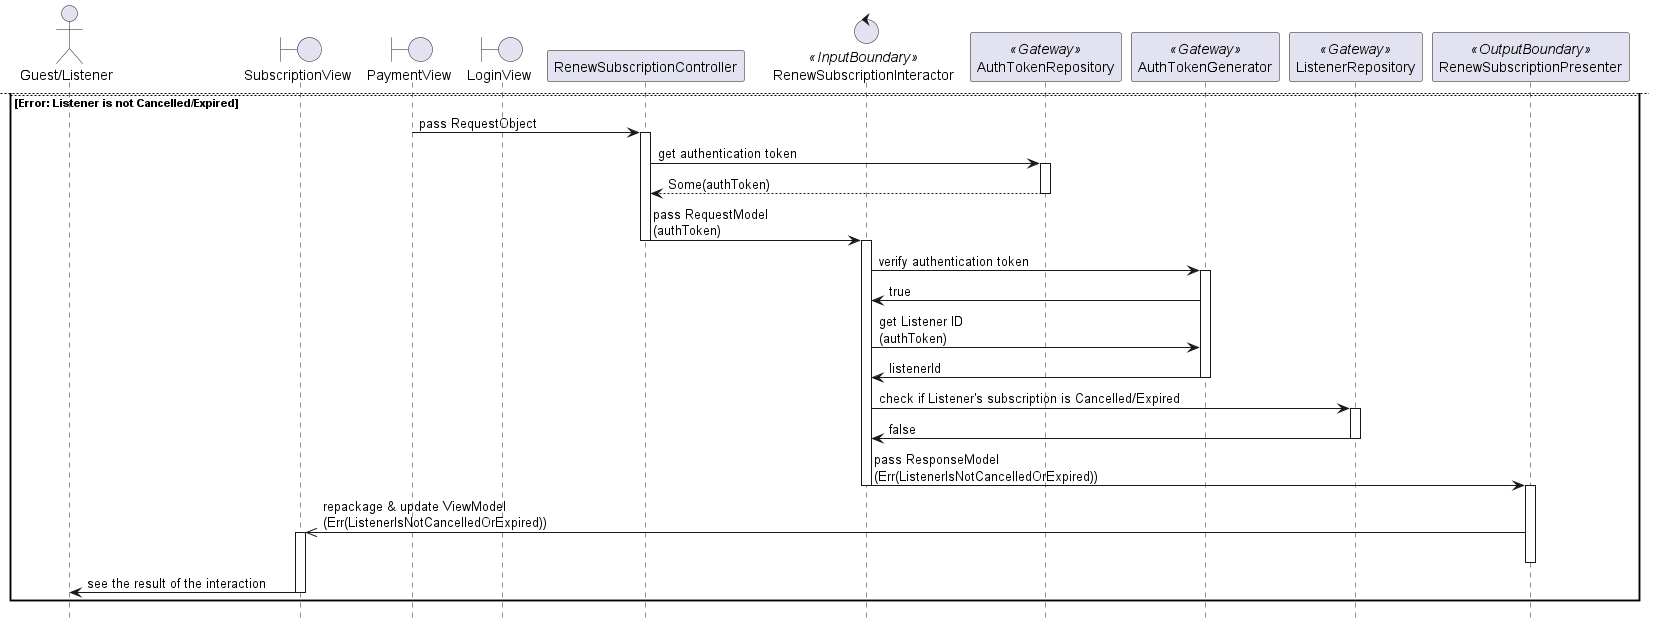

The diagram above was rendered by PlantUML. Its source (embedded in the PNG):
@startuml

hide footbox
skinparam BackgroundColor transparent

actor "Guest/Listener"
boundary SubscriptionView
boundary PaymentView
boundary LoginView
participant RenewSubscriptionController
control RenewSubscriptionInteractor <<InputBoundary>>
participant AuthTokenRepository <<Gateway>>
participant AuthTokenGenerator <<Gateway>>
participant ListenerRepository <<Gateway>>
participant RenewSubscriptionPresenter <<OutputBoundary>>

"Guest/Listener" -> SubscriptionView: click on "renew subscription" button
activate "Guest/Listener"
activate SubscriptionView

SubscriptionView -> PaymentView: redirect
deactivate SubscriptionView
activate PaymentView

"Guest/Listener" -> PaymentView: enter banking credentials
"Guest/Listener" -> PaymentView: click on submit button

alt OK
    PaymentView -> RenewSubscriptionController: pass RequestObject
    deactivate PaymentView
    activate RenewSubscriptionController

    RenewSubscriptionController -> AuthTokenRepository: get authentication token
    activate AuthTokenRepository
    return Some(authToken)
    deactivate AuthTokenRepository

    RenewSubscriptionController -> RenewSubscriptionInteractor: pass RequestModel\n(authToken)
    deactivate RenewSubscriptionController
    activate RenewSubscriptionInteractor

    RenewSubscriptionInteractor -> AuthTokenGenerator: verify authentication token
    activate AuthTokenGenerator
    RenewSubscriptionInteractor <- AuthTokenGenerator: true
    RenewSubscriptionInteractor -> AuthTokenGenerator: get Listener ID\n(authToken)
    RenewSubscriptionInteractor <- AuthTokenGenerator: listenerId
    deactivate AuthTokenGenerator

    RenewSubscriptionInteractor -> ListenerRepository: check if Listener's subscription is Cancelled/Expired\n(listenerId)
    activate ListenerRepository
    RenewSubscriptionInteractor <- ListenerRepository: true
    RenewSubscriptionInteractor ->> ListenerRepository: change Listener's subscription to Premium
    deactivate ListenerRepository

    RenewSubscriptionInteractor -> RenewSubscriptionPresenter: pass ResponseModel\n(Ok())
    deactivate RenewSubscriptionInteractor
    activate RenewSubscriptionPresenter

    RenewSubscriptionPresenter ->> SubscriptionView: repackage & update ViewModel\n(Ok())
    activate SubscriptionView
    deactivate RenewSubscriptionPresenter

    SubscriptionView -> "Guest/Listener": see the result of the interaction
    deactivate SubscriptionView
    deactivate "Guest/Listener"
    newpage

else Error: Payment fails
    PaymentView -> SubscriptionView: redirect
    activate PaymentView
    activate SubscriptionView
    activate "Guest/Listener"
    deactivate PaymentView

    SubscriptionView -> "Guest/Listener": see the result of the interaction
    deactivate SubscriptionView
    deactivate "Guest/Listener"

else Error: Authentication token not found
    PaymentView -> RenewSubscriptionController: pass RequestObject
    activate "Guest/Listener"
    deactivate PaymentView
    activate RenewSubscriptionController

    RenewSubscriptionController -> AuthTokenRepository: get authentication token
    activate AuthTokenRepository
    return None
    deactivate AuthTokenRepository

    RenewSubscriptionController -> LoginView: redirect
    deactivate RenewSubscriptionController
    activate LoginView

    LoginView -> "Guest/Listener": see the result of the interaction
    deactivate LoginView
    deactivate "Guest/Listener"

else Error: Authentication token invalid

    PaymentView -> RenewSubscriptionController: pass RequestObject
    activate "Guest/Listener"
    deactivate PaymentView
    activate RenewSubscriptionController

    RenewSubscriptionController -> AuthTokenRepository: get authentication token
    activate AuthTokenRepository
    return Some(authToken)
    deactivate AuthTokenRepository

    RenewSubscriptionController -> RenewSubscriptionInteractor: repackage & pass RequestModel\n(authToken)
    deactivate RenewSubscriptionController
    activate RenewSubscriptionInteractor

    RenewSubscriptionInteractor -> AuthTokenGenerator: verify authentication token
    activate AuthTokenGenerator
    return false
    deactivate AuthTokenGenerator

    RenewSubscriptionInteractor ->> RenewSubscriptionPresenter: pass ResponseModel\n(Err(AuthTokenInvalid))
    deactivate RenewSubscriptionInteractor
    activate RenewSubscriptionPresenter

    RenewSubscriptionPresenter ->> SubscriptionView: repackage & update ViewModel\n(Err(AuthTokenInvalid))
    deactivate RenewSubscriptionPresenter
    activate SubscriptionView

    SubscriptionView -> LoginView: redirect
    deactivate SubscriptionView
    activate LoginView

    LoginView -> "Guest/Listener": see the result of the interaction
    deactivate LoginView
    deactivate "Guest/Listener"
    newpage

else Error: Listener is not Cancelled/Expired
    PaymentView -> RenewSubscriptionController: pass RequestObject
    deactivate PaymentView
    activate RenewSubscriptionController

    RenewSubscriptionController -> AuthTokenRepository: get authentication token
    activate AuthTokenRepository
    return Some(authToken)
    deactivate AuthTokenRepository

    RenewSubscriptionController -> RenewSubscriptionInteractor: pass RequestModel\n(authToken)
    deactivate RenewSubscriptionController
    activate RenewSubscriptionInteractor

    RenewSubscriptionInteractor -> AuthTokenGenerator: verify authentication token
    activate AuthTokenGenerator
    RenewSubscriptionInteractor <- AuthTokenGenerator: true
    RenewSubscriptionInteractor -> AuthTokenGenerator: get Listener ID\n(authToken)
    RenewSubscriptionInteractor <- AuthTokenGenerator: listenerId
    deactivate AuthTokenGenerator

    RenewSubscriptionInteractor -> ListenerRepository: check if Listener's subscription is Cancelled/Expired
    activate ListenerRepository
    RenewSubscriptionInteractor <- ListenerRepository: false
    deactivate ListenerRepository

    RenewSubscriptionInteractor -> RenewSubscriptionPresenter: pass ResponseModel\n(Err(ListenerIsNotCancelledOrExpired))
    deactivate RenewSubscriptionInteractor
    activate RenewSubscriptionPresenter

    RenewSubscriptionPresenter ->> SubscriptionView: repackage & update ViewModel\n(Err(ListenerIsNotCancelledOrExpired))
    activate SubscriptionView
    deactivate RenewSubscriptionPresenter

    SubscriptionView -> "Guest/Listener": see the result of the interaction
    deactivate SubscriptionView
    deactivate "Guest/Listener"

end

@enduml